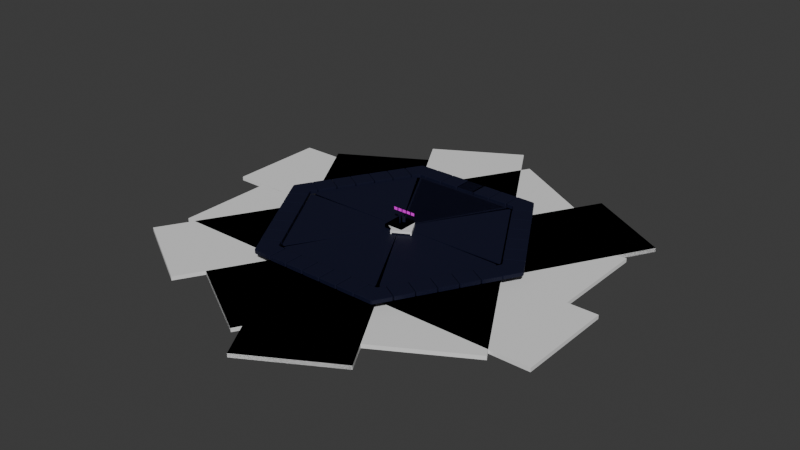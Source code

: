 # Source: tiles.blend  (saved by Blender 5.1.30; exported with 4.5.12 LTS)
import bpy
from mathutils import Matrix  # noqa: F401  (used for matrix-valued properties, if any)

bpy.ops.wm.read_factory_settings(use_empty=True)
scene = bpy.context.scene
scene.name = 'Scene'

# ---- collections
col_master_tiles = bpy.data.collections.new('master tiles'); scene.collection.children.link(col_master_tiles)
col_slice = bpy.data.collections.new('slice'); col_master_tiles.children.link(col_slice)
col_square = bpy.data.collections.new('square'); col_master_tiles.children.link(col_square)
col_special_square = bpy.data.collections.new('special square'); col_master_tiles.children.link(col_special_square)
col_corner = bpy.data.collections.new('corner'); col_master_tiles.children.link(col_corner)
col_corner_parts = bpy.data.collections.new('corner parts'); col_master_tiles.children.link(col_corner_parts)
col_master_tiles_5 = bpy.data.collections.new('master tiles 5'); col_master_tiles.children.link(col_master_tiles_5)
col_slice_001 = bpy.data.collections.new('slice.001'); col_master_tiles_5.children.link(col_slice_001)
col_hexagon = bpy.data.collections.new('hexagon'); scene.collection.children.link(col_hexagon)
col_inner_hexagon = bpy.data.collections.new('inner hexagon'); scene.collection.children.link(col_inner_hexagon)
col_flags = bpy.data.collections.new('flags'); scene.collection.children.link(col_flags)
col_flag = bpy.data.collections.new('flag'); col_flags.children.link(col_flag)
col_materials = bpy.data.collections.new('materials'); col_flags.children.link(col_materials)

# ---- images (referenced by path relative to the original .blend; pixels are not part of the script)
import os
ASSET_DIR = os.environ.get("B2B_ASSET_DIR", "")  # directory of the original .blend (textures are referenced by path, not embedded)
HERE = os.path.dirname(os.path.abspath(__file__))  # packed textures are extracted next to this script under _unpacked/

def load_image(name, relpath, width, height, colorspace="sRGB"):
    """Load a texture the original file referenced (path relative to the .blend, or extracted next to this script)."""
    p = next((c for c in (os.path.join(HERE, relpath), os.path.join(ASSET_DIR, relpath)) if relpath and os.path.exists(c)), "")
    if p:
        img = bpy.data.images.load(p, check_existing=True)
        img.name = name
    else:  # same state as the original file: an image datablock whose file is absent (Cycles renders it pink)
        img = bpy.data.images.new(name, width, height)
        img.source = "FILE"
        img.filepath = "//" + (relpath or name)
    img.colorspace_settings.name = colorspace
    return img
img_us_512_png = load_image('us-512.png', 'us-512.png', 1024, 1024, 'sRGB')
img_ru_512_png = load_image('ru-512.png', 'ru-512.png', 1024, 1024, 'sRGB')
img_py_512_png = load_image('py-512.png', 'py-512.png', 1024, 1024, 'sRGB')
img_by_512_png = load_image('by-512.png', 'by-512.png', 1024, 1024, 'sRGB')
img_ve_512_png = load_image('ve-512.png', 've-512.png', 1024, 1024, 'sRGB')

# ---- materials (node trees are filled in below, after node groups)
mat_material_002 = bpy.data.materials.new('Material.002')
mat_material_003 = bpy.data.materials.new('Material.003')
mat_flag_united_states = bpy.data.materials.new('Flag United States')
mat_flag_russia = bpy.data.materials.new('Flag Russia')
mat_flag_paraguay = bpy.data.materials.new('Flag Paraguay')
mat_flag_belarus = bpy.data.materials.new('Flag Belarus')
mat_flag_venezuela = bpy.data.materials.new('Flag Venezuela')

# ---- material node trees
mat_material_002.use_nodes = True; mat_material_002.node_tree.nodes.clear()
_N = mat_material_002.node_tree.nodes; _L = mat_material_002.node_tree.links
n0 = _N.new('ShaderNodeBsdfPrincipled'); n0.name = 'Principled BSDF'; n0.location = (256, 203)
n0.inputs[0].default_value = (0.00525, 0.00646, 0.02436, 1.0)
n0.inputs[2].default_value = 0.5897
n0.inputs[13].default_value = 0.2596
n1 = _N.new('ShaderNodeOutputMaterial'); n1.name = 'Material Output'; n1.location = (598, 256)
n2 = _N.new('ShaderNodeValToRGB'); n2.name = 'Color Ramp'; n2.location = (-78, 2)
while len(n2.color_ramp.elements) > 1: n2.color_ramp.elements.remove(n2.color_ramp.elements[-1])
n2.color_ramp.elements[0].position = 0.0; n2.color_ramp.elements[0].color = (0.02315, 0.02416, 0.02732, 1.0)
_e = n2.color_ramp.elements.new(0.5909); _e.color = (0.002875, 0.002944, 0.00315, 1.0)
n3 = _N.new('ShaderNodeTexNoise'); n3.name = 'Noise Texture'; n3.location = (-402, 103)
n3.width = 145
n3.inputs[2].default_value = 57.1
n3.inputs[3].default_value = 14.6
n3.inputs[4].default_value = 0.644
_L.new(n0.outputs[0], n1.inputs[0])
_L.new(n3.outputs[0], n2.inputs[0])
n1.is_active_output = True
mat_material_003.use_nodes = True; mat_material_003.node_tree.nodes.clear()
_N = mat_material_003.node_tree.nodes; _L = mat_material_003.node_tree.links
n0 = _N.new('ShaderNodeBsdfPrincipled'); n0.name = 'Principled BSDF'; n0.location = (256, 203)
n0.inputs[0].default_value = (0.00525, 0.00646, 0.02436, 1.0)
n0.inputs[2].default_value = 0.5897
n0.inputs[13].default_value = 0.2596
n1 = _N.new('ShaderNodeOutputMaterial'); n1.name = 'Material Output'; n1.location = (598, 256)
n2 = _N.new('ShaderNodeValToRGB'); n2.name = 'Color Ramp'; n2.location = (-78, 2)
while len(n2.color_ramp.elements) > 1: n2.color_ramp.elements.remove(n2.color_ramp.elements[-1])
n2.color_ramp.elements[0].position = 0.0; n2.color_ramp.elements[0].color = (0.02315, 0.02416, 0.02732, 1.0)
_e = n2.color_ramp.elements.new(0.5909); _e.color = (0.002875, 0.002944, 0.00315, 1.0)
n3 = _N.new('ShaderNodeTexNoise'); n3.name = 'Noise Texture'; n3.location = (-402, 103)
n3.width = 145
n3.inputs[2].default_value = 57.1
n3.inputs[3].default_value = 14.6
n3.inputs[4].default_value = 0.644
_L.new(n0.outputs[0], n1.inputs[0])
_L.new(n3.outputs[0], n2.inputs[0])
n1.is_active_output = True
mat_flag_united_states.use_nodes = True; mat_flag_united_states.node_tree.nodes.clear()
_N = mat_flag_united_states.node_tree.nodes; _L = mat_flag_united_states.node_tree.links
n0 = _N.new('ShaderNodeBsdfPrincipled'); n0.name = 'Principled BSDF'; n0.location = (256, 203)
n0.inputs[2].default_value = 1.0
n0.inputs[13].default_value = 0.2596
n1 = _N.new('ShaderNodeOutputMaterial'); n1.name = 'Material Output'; n1.location = (598, 256)
n2 = _N.new('ShaderNodeTexImage'); n2.name = 'Image Texture'; n2.location = (-107, 179)
n2.image = img_us_512_png
_L.new(n0.outputs[0], n1.inputs[0])
_L.new(n2.outputs[0], n0.inputs[0])
n1.is_active_output = True
mat_flag_russia.use_nodes = True; mat_flag_russia.node_tree.nodes.clear()
_N = mat_flag_russia.node_tree.nodes; _L = mat_flag_russia.node_tree.links
n0 = _N.new('ShaderNodeBsdfPrincipled'); n0.name = 'Principled BSDF'; n0.location = (256, 203)
n0.inputs[2].default_value = 1.0
n0.inputs[13].default_value = 0.2596
n1 = _N.new('ShaderNodeOutputMaterial'); n1.name = 'Material Output'; n1.location = (598, 256)
n2 = _N.new('ShaderNodeTexImage'); n2.name = 'Image Texture'; n2.location = (-107, 179)
n2.image = img_ru_512_png
_L.new(n0.outputs[0], n1.inputs[0])
_L.new(n2.outputs[0], n0.inputs[0])
n1.is_active_output = True
mat_flag_paraguay.use_nodes = True; mat_flag_paraguay.node_tree.nodes.clear()
_N = mat_flag_paraguay.node_tree.nodes; _L = mat_flag_paraguay.node_tree.links
n0 = _N.new('ShaderNodeBsdfPrincipled'); n0.name = 'Principled BSDF'; n0.location = (256, 203)
n0.inputs[2].default_value = 1.0
n0.inputs[13].default_value = 0.2596
n1 = _N.new('ShaderNodeOutputMaterial'); n1.name = 'Material Output'; n1.location = (598, 256)
n2 = _N.new('ShaderNodeTexImage'); n2.name = 'Image Texture'; n2.location = (-107, 179)
n2.image = img_py_512_png
_L.new(n0.outputs[0], n1.inputs[0])
_L.new(n2.outputs[0], n0.inputs[0])
n1.is_active_output = True
mat_flag_belarus.use_nodes = True; mat_flag_belarus.node_tree.nodes.clear()
_N = mat_flag_belarus.node_tree.nodes; _L = mat_flag_belarus.node_tree.links
n0 = _N.new('ShaderNodeBsdfPrincipled'); n0.name = 'Principled BSDF'; n0.location = (256, 203)
n0.inputs[2].default_value = 1.0
n0.inputs[13].default_value = 0.2596
n1 = _N.new('ShaderNodeOutputMaterial'); n1.name = 'Material Output'; n1.location = (598, 256)
n2 = _N.new('ShaderNodeTexImage'); n2.name = 'Image Texture'; n2.location = (-107, 179)
n2.image = img_by_512_png
_L.new(n0.outputs[0], n1.inputs[0])
_L.new(n2.outputs[0], n0.inputs[0])
n1.is_active_output = True
mat_flag_venezuela.use_nodes = True; mat_flag_venezuela.node_tree.nodes.clear()
_N = mat_flag_venezuela.node_tree.nodes; _L = mat_flag_venezuela.node_tree.links
n0 = _N.new('ShaderNodeBsdfPrincipled'); n0.name = 'Principled BSDF'; n0.location = (256, 203)
n0.inputs[2].default_value = 1.0
n0.inputs[13].default_value = 0.2596
n1 = _N.new('ShaderNodeOutputMaterial'); n1.name = 'Material Output'; n1.location = (598, 256)
n2 = _N.new('ShaderNodeTexImage'); n2.name = 'Image Texture'; n2.location = (-107, 179)
n2.image = img_ve_512_png
_L.new(n0.outputs[0], n1.inputs[0])
_L.new(n2.outputs[0], n0.inputs[0])
n1.is_active_output = True

# ---- world
world_world = bpy.data.worlds.new('World'); scene.world = world_world
world_world.use_nodes = True; world_world.node_tree.nodes.clear()
_N = world_world.node_tree.nodes; _L = world_world.node_tree.links
n0 = _N.new('ShaderNodeOutputWorld'); n0.name = 'World Output'; n0.location = (200, 100)
n1 = _N.new('ShaderNodeBackground'); n1.name = 'Background'; n1.location = (-200, 100)
n1.inputs[0].default_value = (0.05088, 0.05088, 0.05088, 1.0)
_L.new(n1.outputs[0], n0.inputs[0])
n0.is_active_output = True
world_world.color = (0.05088, 0.05088, 0.05088)
world_world.sun_shadow_jitter_overblur = 0.0

# ---- meshes
me_cube_034 = bpy.data.meshes.new('Cube.034')
me_cube_034.from_pydata([(-0.9917, 0.9953, 1.0), (-0.9917, 0.9953, -1.0), (0.9984, 0.9953, 1.0), (0.9984, 0.9953, -1.0), (0.003379, 0.0002626, -1.0), (0.003379, 0.0002626, 1.0)], [], [(3, 1, 0, 2), (1, 3, 4), (0, 5, 2), (0, 1, 4, 5), (3, 2, 5, 4)])
_uv = me_cube_034.uv_layers.new(name='UVMap')
_uv.uv.foreach_set('vector', [0.375, 0.4998, 0.375, 0.251, 0.625, 0.251, 0.625, 0.4998, 0.126, 0.5, 0.3748, 0.5, 0.2504, 0.6244, 0.874, 0.5, 0.7496, 0.6244, 0.6252, 0.5, 0.625, 0.5999, 0.375, 0.5999, 0.375, 0.6289, 0.625, 0.6289, 0.375, 0.167, 0.625, 0.167, 0.625, 0.138, 0.375, 0.138])
me_cube_034.materials.append(mat_material_002)
me_cube_034.update()
me_cube_031 = bpy.data.meshes.new('Cube.031')
me_cube_031.from_pydata([(-1.0, -1.0, -1.0), (-1.0, -1.0, 1.0), (-1.0, 1.0, -1.0), (-1.0, 1.0, 1.0), (1.0, -1.0, -1.0), (1.0, -1.0, 1.0), (1.0, 1.0, -1.0), (1.0, 1.0, 1.0)], [], [(0, 1, 3, 2), (2, 3, 7, 6), (6, 7, 5, 4), (4, 5, 1, 0), (2, 6, 4, 0), (7, 3, 1, 5)])
_uv = me_cube_031.uv_layers.new(name='UVMap')
_uv.uv.foreach_set('vector', [0.375, 0.0, 0.625, 0.0, 0.625, 0.25, 0.375, 0.25, 0.375, 0.25, 0.625, 0.25, 0.625, 0.5, 0.375, 0.5, 0.375, 0.5, 0.625, 0.5, 0.625, 0.75, 0.375, 0.75, 0.375, 0.75, 0.625, 0.75, 0.625, 1.0, 0.375, 1.0, 0.125, 0.5, 0.375, 0.5, 0.375, 0.75, 0.125, 0.75, 0.625, 0.5, 0.875, 0.5, 0.875, 0.75, 0.625, 0.75])
me_cube_031.materials.append(mat_material_002)
me_cube_031.update()
me_cube_001 = bpy.data.meshes.new('Cube.001')
me_cube_001.from_pydata([(-1.0, -1.0, -1.0), (-1.0, -1.0, 1.0), (-1.0, 1.0, -1.0), (-1.0, 1.0, 1.0), (1.0, -1.0, -1.0), (1.0, -1.0, 1.0), (1.0, 1.0, -1.0), (1.0, 1.0, 1.0)], [], [(0, 1, 3, 2), (2, 3, 7, 6), (6, 7, 5, 4), (4, 5, 1, 0), (2, 6, 4, 0), (7, 3, 1, 5)])
_uv = me_cube_001.uv_layers.new(name='UVMap')
_uv.uv.foreach_set('vector', [0.375, 0.0, 0.625, 0.0, 0.625, 0.25, 0.375, 0.25, 0.375, 0.25, 0.625, 0.25, 0.625, 0.5, 0.375, 0.5, 0.375, 0.5, 0.625, 0.5, 0.625, 0.75, 0.375, 0.75, 0.375, 0.75, 0.625, 0.75, 0.625, 1.0, 0.375, 1.0, 0.125, 0.5, 0.375, 0.5, 0.375, 0.75, 0.125, 0.75, 0.625, 0.5, 0.875, 0.5, 0.875, 0.75, 0.625, 0.75])
me_cube_001.materials.append(mat_material_002)
me_cube_001.update()
me_cube_049 = bpy.data.meshes.new('Cube.049')
me_cube_049.from_pydata([(-1.0, -1.0, -1.0), (-1.732, 0.2679, -1.0), (-1.0, -1.0, 1.0), (-1.732, 0.2679, 1.0), (-0.7321, 2.0, -1.0), (-0.7321, 2.0, 1.0), (1.0, -1.0, -1.0), (1.0, -1.0, 1.0), (1.0, 1.0, -1.0), (-1.0, -0.1547, 1.0), (-1.0, -0.1547, -1.0), (1.0, 1.0, 1.0)], [], [(0, 2, 9, 10), (6, 7, 2, 0), (1, 3, 5, 4), (3, 1, 10, 9), (2, 7, 11, 5, 3, 9), (11, 7, 6, 8), (5, 11, 8, 4), (0, 10, 1, 4, 8, 6)])
_uv = me_cube_049.uv_layers.new(name='UVMap')
_uv.uv.foreach_set('vector', [0.375, 0.0, 0.625, 0.0, 0.625, 0.1057, 0.375, 0.1057, 0.375, 0.75, 0.625, 0.75, 0.625, 1.0, 0.375, 1.0, 0.375, 0.0, 0.625, 0.0, 0.625, 0.25, 0.375, 0.25, 0.625, 1.0, 0.375, 1.0, 0.375, 0.8943, 0.625, 0.8943, 0.625, 1.0, 0.625, 0.75, 0.625, 0.5, 0.625, 0.25, 0.625, 0.0, 0.625, 0.8943, 0.625, 0.5, 0.625, 0.75, 0.375, 0.75, 0.0, 0.0, 0.625, 0.25, 0.625, 0.5, 0.0, 0.0, 0.375, 0.25, 0.375, 1.0, 0.375, 0.8943, 0.375, 0.0, 0.375, 0.25, 0.0, 0.0, 0.375, 0.75])
me_cube_049.materials.append(mat_material_002)
me_cube_049.update()
me_cube_046 = bpy.data.meshes.new('Cube.046')
me_cube_046.from_pydata([(-1.0, -1.0, -1.0), (-1.0, -1.0, 1.0), (-1.0, 1.0, -1.0), (-1.0, 1.0, 1.0), (1.0, -1.0, -1.0), (1.0, -1.0, 1.0), (1.0, 1.0, -1.0), (1.0, 1.0, 1.0)], [], [(0, 1, 3, 2), (2, 3, 7, 6), (6, 7, 5, 4), (4, 5, 1, 0), (2, 6, 4, 0), (7, 3, 1, 5)])
_uv = me_cube_046.uv_layers.new(name='UVMap')
_uv.uv.foreach_set('vector', [0.375, 0.0, 0.625, 0.0, 0.625, 0.25, 0.375, 0.25, 0.375, 0.25, 0.625, 0.25, 0.625, 0.5, 0.375, 0.5, 0.375, 0.5, 0.625, 0.5, 0.625, 0.75, 0.375, 0.75, 0.375, 0.75, 0.625, 0.75, 0.625, 1.0, 0.375, 1.0, 0.125, 0.5, 0.375, 0.5, 0.375, 0.75, 0.125, 0.75, 0.625, 0.5, 0.875, 0.5, 0.875, 0.75, 0.625, 0.75])
me_cube_046.update()
me_cube_048 = bpy.data.meshes.new('Cube.048')
me_cube_048.from_pydata([(-1.0, -1.0, -1.0), (-1.0, -1.0, 1.0), (-1.0, 1.0, -1.0), (-1.0, 1.0, 1.0), (1.0, -1.0, -1.0), (1.0, -1.0, 1.0), (1.0, 1.0, -1.0), (1.0, 1.0, 1.0)], [], [(0, 1, 3, 2), (2, 3, 7, 6), (6, 7, 5, 4), (4, 5, 1, 0), (2, 6, 4, 0), (7, 3, 1, 5)])
_uv = me_cube_048.uv_layers.new(name='UVMap')
_uv.uv.foreach_set('vector', [0.375, 0.0, 0.625, 0.0, 0.625, 0.25, 0.375, 0.25, 0.375, 0.25, 0.625, 0.25, 0.625, 0.5, 0.375, 0.5, 0.375, 0.5, 0.625, 0.5, 0.625, 0.75, 0.375, 0.75, 0.375, 0.75, 0.625, 0.75, 0.625, 1.0, 0.375, 1.0, 0.125, 0.5, 0.375, 0.5, 0.375, 0.75, 0.125, 0.75, 0.625, 0.5, 0.875, 0.5, 0.875, 0.75, 0.625, 0.75])
me_cube_048.update()
me_cube = bpy.data.meshes.new('Cube')
me_cube.from_pydata([(-1.0, -1.0, -1.0), (-1.0, -1.0, 1.0), (-1.0, 1.0, -1.0), (-1.0, 1.0, 1.0), (1.0, -1.0, -1.0), (1.0, -1.0, 1.0), (1.0, 1.0, -1.0), (1.0, 1.0, 1.0)], [], [(0, 1, 3, 2), (2, 3, 7, 6), (6, 7, 5, 4), (4, 5, 1, 0), (2, 6, 4, 0), (7, 3, 1, 5)])
_uv = me_cube.uv_layers.new(name='UVMap')
_uv.uv.foreach_set('vector', [0.375, 0.0, 0.625, 0.0, 0.625, 0.25, 0.375, 0.25, 0.375, 0.25, 0.625, 0.25, 0.625, 0.5, 0.375, 0.5, 0.375, 0.5, 0.625, 0.5, 0.625, 0.75, 0.375, 0.75, 0.375, 0.75, 0.625, 0.75, 0.625, 1.0, 0.375, 1.0, 0.125, 0.5, 0.375, 0.5, 0.375, 0.75, 0.125, 0.75, 0.625, 0.5, 0.875, 0.5, 0.875, 0.75, 0.625, 0.75])
me_cube.update()
me_cube_002 = bpy.data.meshes.new('Cube.002')
me_cube_002.from_pydata([(-1.0, -1.0, -1.0), (-1.0, -1.0, 1.0), (-1.0, 1.0, -1.0), (-1.0, 1.0, 1.0), (1.0, -1.0, -1.0), (1.0, -1.0, 1.0), (1.0, 1.0, -1.0), (1.0, 1.0, 1.0)], [], [(0, 1, 3, 2), (2, 3, 7, 6), (6, 7, 5, 4), (4, 5, 1, 0), (2, 6, 4, 0), (7, 3, 1, 5)])
_uv = me_cube_002.uv_layers.new(name='UVMap')
_uv.uv.foreach_set('vector', [0.375, 0.0, 0.625, 0.0, 0.625, 0.25, 0.375, 0.25, 0.375, 0.25, 0.625, 0.25, 0.625, 0.5, 0.375, 0.5, 0.375, 0.5, 0.625, 0.5, 0.625, 0.75, 0.375, 0.75, 0.375, 0.75, 0.625, 0.75, 0.625, 1.0, 0.375, 1.0, 0.125, 0.5, 0.375, 0.5, 0.375, 0.75, 0.125, 0.75, 0.625, 0.5, 0.875, 0.5, 0.875, 0.75, 0.625, 0.75])
me_cube_002.update()
me_cube_003 = bpy.data.meshes.new('Cube.003')
me_cube_003.from_pydata([(-1.0, -1.0, -1.0), (-1.0, -1.0, 1.0), (-1.0, 1.0, -1.0), (-1.0, 1.0, 1.0), (1.0, -1.0, -1.0), (1.0, -1.0, 1.0), (1.0, 1.0, -1.0), (1.0, 1.0, 1.0)], [], [(0, 1, 3, 2), (2, 3, 7, 6), (6, 7, 5, 4), (4, 5, 1, 0), (2, 6, 4, 0), (7, 3, 1, 5)])
_uv = me_cube_003.uv_layers.new(name='UVMap')
_uv.uv.foreach_set('vector', [0.375, 0.0, 0.625, 0.0, 0.625, 0.25, 0.375, 0.25, 0.375, 0.25, 0.625, 0.25, 0.625, 0.5, 0.375, 0.5, 0.375, 0.5, 0.625, 0.5, 0.625, 0.75, 0.375, 0.75, 0.375, 0.75, 0.625, 0.75, 0.625, 1.0, 0.375, 1.0, 0.125, 0.5, 0.375, 0.5, 0.375, 0.75, 0.125, 0.75, 0.625, 0.5, 0.875, 0.5, 0.875, 0.75, 0.625, 0.75])
me_cube_003.update()
me_cube_010 = bpy.data.meshes.new('Cube.010')
me_cube_010.from_pydata([(-0.9227, -2.0, -7.67), (-0.9227, -2.0, -5.67), (-0.9227, -5.96e-07, -7.67), (-0.9227, -5.96e-07, -5.67), (1.077, -2.0, -7.67), (1.077, -2.0, -5.67), (1.077, -5.96e-07, -7.67), (1.077, -5.96e-07, -5.67)], [], [(0, 1, 3, 2), (2, 3, 7, 6), (6, 7, 5, 4), (4, 5, 1, 0), (2, 6, 4, 0), (7, 3, 1, 5)])
_uv = me_cube_010.uv_layers.new(name='UVMap')
_uv.uv.foreach_set('vector', [0.375, 0.0, 0.625, 0.0, 0.625, 0.25, 0.375, 0.25, 0.375, 0.25, 0.625, 0.25, 0.625, 0.5, 0.375, 0.5, 0.375, 0.5, 0.625, 0.5, 0.625, 0.75, 0.375, 0.75, 0.375, 0.75, 0.625, 0.75, 0.625, 1.0, 0.375, 1.0, 0.125, 0.5, 0.375, 0.5, 0.375, 0.75, 0.125, 0.75, 0.625, 0.5, 0.875, 0.5, 0.875, 0.75, 0.625, 0.75])
me_cube_010.update()
me_cube_011 = bpy.data.meshes.new('Cube.011')
me_cube_011.from_pydata([(-0.9227, -2.0, -7.67), (-0.9227, -2.0, -5.67), (-0.9227, -5.96e-07, -7.67), (-0.9227, -5.96e-07, -5.67), (1.077, -2.0, -7.67), (1.077, -2.0, -5.67), (1.077, -5.96e-07, -7.67), (1.077, -5.96e-07, -5.67)], [], [(0, 1, 3, 2), (2, 3, 7, 6), (6, 7, 5, 4), (4, 5, 1, 0), (2, 6, 4, 0), (7, 3, 1, 5)])
_uv = me_cube_011.uv_layers.new(name='UVMap')
_uv.uv.foreach_set('vector', [0.375, 0.0, 0.625, 0.0, 0.625, 0.25, 0.375, 0.25, 0.375, 0.25, 0.625, 0.25, 0.625, 0.5, 0.375, 0.5, 0.375, 0.5, 0.625, 0.5, 0.625, 0.75, 0.375, 0.75, 0.375, 0.75, 0.625, 0.75, 0.625, 1.0, 0.375, 1.0, 0.125, 0.5, 0.375, 0.5, 0.375, 0.75, 0.125, 0.75, 0.625, 0.5, 0.875, 0.5, 0.875, 0.75, 0.625, 0.75])
me_cube_011.update()
me_cube_012 = bpy.data.meshes.new('Cube.012')
me_cube_012.from_pydata([(-0.9227, -2.0, -7.67), (-0.9227, -2.0, -5.67), (-0.9227, -8.345e-07, -7.67), (-0.9227, -8.345e-07, -5.67), (1.077, -2.0, -7.67), (1.077, -2.0, -5.67), (1.077, -8.345e-07, -7.67), (1.077, -8.345e-07, -5.67)], [], [(0, 1, 3, 2), (2, 3, 7, 6), (6, 7, 5, 4), (4, 5, 1, 0), (2, 6, 4, 0), (7, 3, 1, 5)])
_uv = me_cube_012.uv_layers.new(name='UVMap')
_uv.uv.foreach_set('vector', [0.375, 0.0, 0.625, 0.0, 0.625, 0.25, 0.375, 0.25, 0.375, 0.25, 0.625, 0.25, 0.625, 0.5, 0.375, 0.5, 0.375, 0.5, 0.625, 0.5, 0.625, 0.75, 0.375, 0.75, 0.375, 0.75, 0.625, 0.75, 0.625, 1.0, 0.375, 1.0, 0.125, 0.5, 0.375, 0.5, 0.375, 0.75, 0.125, 0.75, 0.625, 0.5, 0.875, 0.5, 0.875, 0.75, 0.625, 0.75])
me_cube_012.update()
me_cube_013 = bpy.data.meshes.new('Cube.013')
me_cube_013.from_pydata([(-0.9227, -2.0, -7.67), (-0.9227, -2.0, -5.67), (-0.9227, -1.073e-06, -7.67), (-0.9227, -1.073e-06, -5.67), (1.077, -2.0, -7.67), (1.077, -2.0, -5.67), (1.077, -1.073e-06, -7.67), (1.077, -1.073e-06, -5.67)], [], [(0, 1, 3, 2), (2, 3, 7, 6), (6, 7, 5, 4), (4, 5, 1, 0), (2, 6, 4, 0), (7, 3, 1, 5)])
_uv = me_cube_013.uv_layers.new(name='UVMap')
_uv.uv.foreach_set('vector', [0.375, 0.0, 0.625, 0.0, 0.625, 0.25, 0.375, 0.25, 0.375, 0.25, 0.625, 0.25, 0.625, 0.5, 0.375, 0.5, 0.375, 0.5, 0.625, 0.5, 0.625, 0.75, 0.375, 0.75, 0.375, 0.75, 0.625, 0.75, 0.625, 1.0, 0.375, 1.0, 0.125, 0.5, 0.375, 0.5, 0.375, 0.75, 0.125, 0.75, 0.625, 0.5, 0.875, 0.5, 0.875, 0.75, 0.625, 0.75])
me_cube_013.update()
me_cube_009 = bpy.data.meshes.new('Cube.009')
me_cube_009.from_pydata([(-0.9226, -2.0, -7.67), (-0.9226, -2.0, -5.67), (-0.9226, -4.768e-07, -7.67), (-0.9226, -4.768e-07, -5.67), (1.077, -2.0, -7.67), (1.077, -2.0, -5.67), (1.077, -4.768e-07, -7.67), (1.077, -4.768e-07, -5.67)], [], [(0, 1, 3, 2), (2, 3, 7, 6), (6, 7, 5, 4), (4, 5, 1, 0), (2, 6, 4, 0), (7, 3, 1, 5)])
_uv = me_cube_009.uv_layers.new(name='UVMap')
_uv.uv.foreach_set('vector', [0.375, 0.0, 0.625, 0.0, 0.625, 0.25, 0.375, 0.25, 0.375, 0.25, 0.625, 0.25, 0.625, 0.5, 0.375, 0.5, 0.375, 0.5, 0.625, 0.5, 0.625, 0.75, 0.375, 0.75, 0.375, 0.75, 0.625, 0.75, 0.625, 1.0, 0.375, 1.0, 0.125, 0.5, 0.375, 0.5, 0.375, 0.75, 0.125, 0.75, 0.625, 0.5, 0.875, 0.5, 0.875, 0.75, 0.625, 0.75])
me_cube_009.update()
me_cube_014 = bpy.data.meshes.new('Cube.014')
me_cube_014.from_pydata([(-0.9227, -2.0, -7.67), (-0.9227, -2.0, -5.67), (-0.9227, -1.073e-06, -7.67), (-0.9227, -1.073e-06, -5.67), (1.077, -2.0, -7.67), (1.077, -2.0, -5.67), (1.077, -1.073e-06, -7.67), (1.077, -1.073e-06, -5.67)], [], [(0, 1, 3, 2), (2, 3, 7, 6), (6, 7, 5, 4), (4, 5, 1, 0), (2, 6, 4, 0), (7, 3, 1, 5)])
_uv = me_cube_014.uv_layers.new(name='UVMap')
_uv.uv.foreach_set('vector', [0.375, 0.0, 0.625, 0.0, 0.625, 0.25, 0.375, 0.25, 0.375, 0.25, 0.625, 0.25, 0.625, 0.5, 0.375, 0.5, 0.375, 0.5, 0.625, 0.5, 0.625, 0.75, 0.375, 0.75, 0.375, 0.75, 0.625, 0.75, 0.625, 1.0, 0.375, 1.0, 0.125, 0.5, 0.375, 0.5, 0.375, 0.75, 0.125, 0.75, 0.625, 0.5, 0.875, 0.5, 0.875, 0.75, 0.625, 0.75])
me_cube_014.update()
me_cube_020 = bpy.data.meshes.new('Cube.020')
me_cube_020.from_pydata([(-0.9226, -2.0, -7.67), (-0.9226, -2.0, -5.67), (-0.9226, -4.768e-07, -7.67), (-0.9226, -4.768e-07, -5.67), (1.077, -2.0, -7.67), (1.077, -2.0, -5.67), (1.077, -4.768e-07, -7.67), (1.077, -4.768e-07, -5.67)], [], [(0, 1, 3, 2), (2, 3, 7, 6), (6, 7, 5, 4), (4, 5, 1, 0), (2, 6, 4, 0), (7, 3, 1, 5)])
_uv = me_cube_020.uv_layers.new(name='UVMap')
_uv.uv.foreach_set('vector', [0.375, 0.0, 0.625, 0.0, 0.625, 0.25, 0.375, 0.25, 0.375, 0.25, 0.625, 0.25, 0.625, 0.5, 0.375, 0.5, 0.375, 0.5, 0.625, 0.5, 0.625, 0.75, 0.375, 0.75, 0.375, 0.75, 0.625, 0.75, 0.625, 1.0, 0.375, 1.0, 0.125, 0.5, 0.375, 0.5, 0.375, 0.75, 0.125, 0.75, 0.625, 0.5, 0.875, 0.5, 0.875, 0.75, 0.625, 0.75])
me_cube_020.update()
me_cube_018 = bpy.data.meshes.new('Cube.018')
me_cube_018.from_pydata([(-0.9227, -2.0, -7.67), (-0.9227, -2.0, -5.67), (-0.9227, -5.96e-07, -7.67), (-0.9227, -5.96e-07, -5.67), (1.077, -2.0, -7.67), (1.077, -2.0, -5.67), (1.077, -5.96e-07, -7.67), (1.077, -5.96e-07, -5.67)], [], [(0, 1, 3, 2), (2, 3, 7, 6), (6, 7, 5, 4), (4, 5, 1, 0), (2, 6, 4, 0), (7, 3, 1, 5)])
_uv = me_cube_018.uv_layers.new(name='UVMap')
_uv.uv.foreach_set('vector', [0.375, 0.0, 0.625, 0.0, 0.625, 0.25, 0.375, 0.25, 0.375, 0.25, 0.625, 0.25, 0.625, 0.5, 0.375, 0.5, 0.375, 0.5, 0.625, 0.5, 0.625, 0.75, 0.375, 0.75, 0.375, 0.75, 0.625, 0.75, 0.625, 1.0, 0.375, 1.0, 0.125, 0.5, 0.375, 0.5, 0.375, 0.75, 0.125, 0.75, 0.625, 0.5, 0.875, 0.5, 0.875, 0.75, 0.625, 0.75])
me_cube_018.update()
me_cube_019 = bpy.data.meshes.new('Cube.019')
me_cube_019.from_pydata([(-0.9227, -2.0, -7.67), (-0.9227, -2.0, -5.67), (-0.9227, -5.96e-07, -7.67), (-0.9227, -5.96e-07, -5.67), (1.077, -2.0, -7.67), (1.077, -2.0, -5.67), (1.077, -5.96e-07, -7.67), (1.077, -5.96e-07, -5.67)], [], [(0, 1, 3, 2), (2, 3, 7, 6), (6, 7, 5, 4), (4, 5, 1, 0), (2, 6, 4, 0), (7, 3, 1, 5)])
_uv = me_cube_019.uv_layers.new(name='UVMap')
_uv.uv.foreach_set('vector', [0.375, 0.0, 0.625, 0.0, 0.625, 0.25, 0.375, 0.25, 0.375, 0.25, 0.625, 0.25, 0.625, 0.5, 0.375, 0.5, 0.375, 0.5, 0.625, 0.5, 0.625, 0.75, 0.375, 0.75, 0.375, 0.75, 0.625, 0.75, 0.625, 1.0, 0.375, 1.0, 0.125, 0.5, 0.375, 0.5, 0.375, 0.75, 0.125, 0.75, 0.625, 0.5, 0.875, 0.5, 0.875, 0.75, 0.625, 0.75])
me_cube_019.update()
me_cylinder_003 = bpy.data.meshes.new('Cylinder.003')
me_cylinder_003.from_pydata([(0.0, 0.04, -0.005), (0.0, 0.04, 0.005), (0.01236, 0.03804, -0.005), (0.01236, 0.03804, 0.005), (0.02351, 0.03236, -0.005), (0.02351, 0.03236, 0.005), (0.03236, 0.02351, -0.005), (0.03236, 0.02351, 0.005), (0.03804, 0.01236, -0.005), (0.03804, 0.01236, 0.005), (0.04, 0.0, -0.005), (0.04, 0.0, 0.005), (0.03804, -0.01236, -0.005), (0.03804, -0.01236, 0.005), (0.03236, -0.02351, -0.005), (0.03236, -0.02351, 0.005), (0.02351, -0.03236, -0.005), (0.02351, -0.03236, 0.005), (0.01236, -0.03804, -0.005), (0.01236, -0.03804, 0.005), (0.0, -0.04, -0.005), (0.0, -0.04, 0.005), (-0.01236, -0.03804, -0.005), (-0.01236, -0.03804, 0.005), (-0.02351, -0.03236, -0.005), (-0.02351, -0.03236, 0.005), (-0.03236, -0.02351, -0.005), (-0.03236, -0.02351, 0.005), (-0.03804, -0.01236, -0.005), (-0.03804, -0.01236, 0.005), (-0.04, 0.0, -0.005), (-0.04, 0.0, 0.005), (-0.03804, 0.01236, -0.005), (-0.03804, 0.01236, 0.005), (-0.03236, 0.02351, -0.005), (-0.03236, 0.02351, 0.005), (-0.02351, 0.03236, -0.005), (-0.02351, 0.03236, 0.005), (-0.01236, 0.03804, -0.005), (-0.01236, 0.03804, 0.005)], [], [(0, 1, 3, 2), (2, 3, 5, 4), (4, 5, 7, 6), (6, 7, 9, 8), (8, 9, 11, 10), (10, 11, 13, 12), (12, 13, 15, 14), (14, 15, 17, 16), (16, 17, 19, 18), (18, 19, 21, 20), (20, 21, 23, 22), (22, 23, 25, 24), (24, 25, 27, 26), (26, 27, 29, 28), (28, 29, 31, 30), (30, 31, 33, 32), (32, 33, 35, 34), (34, 35, 37, 36), (3, 1, 39, 37, 35, 33, 31, 29, 27, 25, 23, 21, 19, 17, 15, 13, 11, 9, 7, 5), (36, 37, 39, 38), (38, 39, 1, 0), (0, 2, 4, 6, 8, 10, 12, 14, 16, 18, 20, 22, 24, 26, 28, 30, 32, 34, 36, 38)])
_uv = me_cylinder_003.uv_layers.new(name='UVMap')
_uv.uv.foreach_set('vector', [1.0, 0.5, 1.0, 1.0, 0.95, 1.0, 0.95, 0.5, 0.95, 0.5, 0.95, 1.0, 0.9, 1.0, 0.9, 0.5, 0.9, 0.5, 0.9, 1.0, 0.85, 1.0, 0.85, 0.5, 0.85, 0.5, 0.85, 1.0, 0.8, 1.0, 0.8, 0.5, 0.8, 0.5, 0.8, 1.0, 0.75, 1.0, 0.75, 0.5, 0.75, 0.5, 0.75, 1.0, 0.7, 1.0, 0.7, 0.5, 0.7, 0.5, 0.7, 1.0, 0.65, 1.0, 0.65, 0.5, 0.65, 0.5, 0.65, 1.0, 0.6, 1.0, 0.6, 0.5, 0.6, 0.5, 0.6, 1.0, 0.55, 1.0, 0.55, 0.5, 0.55, 0.5, 0.55, 1.0, 0.5, 1.0, 0.5, 0.5, 0.5, 0.5, 0.5, 1.0, 0.45, 1.0, 0.45, 0.5, 0.45, 0.5, 0.45, 1.0, 0.4, 1.0, 0.4, 0.5, 0.4, 0.5, 0.4, 1.0, 0.35, 1.0, 0.35, 0.5, 0.35, 0.5, 0.35, 1.0, 0.3, 1.0, 0.3, 0.5, 0.3, 0.5, 0.3, 1.0, 0.25, 1.0, 0.25, 0.5, 0.25, 0.5, 0.25, 1.0, 0.2, 1.0, 0.2, 0.5, 0.2, 0.5, 0.2, 1.0, 0.15, 1.0, 0.15, 0.5, 0.15, 0.5, 0.15, 1.0, 0.1, 1.0, 0.1, 0.5, 0.3242, 0.4783, 0.25, 0.49, 0.1758, 0.4783, 0.1089, 0.4442, 0.05584, 0.3911, 0.02175, 0.3242, 0.01, 0.25, 0.02175, 0.1758, 0.05584, 0.1089, 0.1089, 0.05584, 0.1758, 0.02175, 0.25, 0.01, 0.3242, 0.02175, 0.3911, 0.05584, 0.4442, 0.1089, 0.4783, 0.1758, 0.49, 0.25, 0.4783, 0.3242, 0.4442, 0.3911, 0.3911, 0.4442, 0.1, 0.5, 0.1, 1.0, 0.05, 1.0, 0.05, 0.5, 0.05, 0.5, 0.05, 1.0, -1.565e-07, 1.0, -1.565e-07, 0.5, 0.75, 0.49, 0.8242, 0.4783, 0.8911, 0.4442, 0.9442, 0.3911, 0.9783, 0.3242, 0.99, 0.25, 0.9783, 0.1758, 0.9442, 0.1089, 0.8911, 0.05584, 0.8242, 0.02175, 0.75, 0.01, 0.6758, 0.02175, 0.6089, 0.05584, 0.5558, 0.1089, 0.5217, 0.1758, 0.51, 0.25, 0.5217, 0.3242, 0.5558, 0.3911, 0.6089, 0.4442, 0.6758, 0.4783])
me_cylinder_003.materials.append(mat_material_002)
me_cylinder_003.update()
me_plane = bpy.data.meshes.new('Plane')
me_plane.from_pydata([(-0.025, -0.025, 0.0), (0.025, -0.025, 0.0), (-0.025, 0.025, 0.0), (0.025, 0.025, 0.0), (-0.025, 0.01944, 0.0), (-0.025, 0.01389, 0.0), (-0.025, 0.008333, 0.0), (-0.025, 0.002778, 0.0), (-0.025, -0.002778, 0.0), (-0.025, -0.008333, 0.0), (-0.025, -0.01389, 0.0), (-0.025, -0.01944, 0.0), (-0.01944, -0.025, 0.0), (-0.01389, -0.025, 0.0), (-0.008333, -0.025, 0.0), (-0.002778, -0.025, 0.0), (0.002778, -0.025, 0.0), (0.008333, -0.025, 0.0), (0.01389, -0.025, 0.0), (0.01944, -0.025, 0.0), (0.025, -0.01944, 0.0), (0.025, -0.01389, 0.0), (0.025, -0.008333, 0.0), (0.025, -0.002778, 0.0), (0.025, 0.002778, 0.0), (0.025, 0.008333, 0.0), (0.025, 0.01389, 0.0), (0.025, 0.01944, 0.0), (0.01944, 0.025, 0.0), (0.01389, 0.025, 0.0), (0.008333, 0.025, 0.0), (0.002778, 0.025, 0.0), (-0.002778, 0.025, 0.0), (-0.008333, 0.025, 0.0), (-0.01389, 0.025, 0.0), (-0.01944, 0.025, 0.0), (-0.01944, -0.01944, 0.0), (-0.01944, -0.01389, 0.0), (-0.01944, -0.008333, 0.0), (-0.01944, -0.002778, 0.0), (-0.01944, 0.002778, 0.0), (-0.01944, 0.008333, 0.0), (-0.01944, 0.01389, 0.0), (-0.01944, 0.01944, 0.0), (-0.01389, -0.01944, 0.0), (-0.01389, -0.01389, 0.0), (-0.01389, -0.008333, 0.0), (-0.01389, -0.002778, 0.0), (-0.01389, 0.002778, 0.0), (-0.01389, 0.008333, 0.0), (-0.01389, 0.01389, 0.0), (-0.01389, 0.01944, 0.0), (-0.008333, -0.01944, 0.0), (-0.008333, -0.01389, 0.0), (-0.008333, -0.008333, 0.0), (-0.008333, -0.002778, 0.0), (-0.008333, 0.002778, 0.0), (-0.008333, 0.008333, 0.0), (-0.008333, 0.01389, 0.0), (-0.008333, 0.01944, 0.0), (-0.002778, -0.01944, 0.0), (-0.002778, -0.01389, 0.0), (-0.002778, -0.008333, 0.0), (-0.002778, -0.002778, 0.0), (-0.002778, 0.002778, 0.0), (-0.002778, 0.008333, 0.0), (-0.002778, 0.01389, 0.0), (-0.002778, 0.01944, 0.0), (0.002778, -0.01944, 0.0), (0.002778, -0.01389, 0.0), (0.002778, -0.008333, 0.0), (0.002778, -0.002778, 0.0), (0.002778, 0.002778, 0.0), (0.002778, 0.008333, 0.0), (0.002778, 0.01389, 0.0), (0.002778, 0.01944, 0.0), (0.008333, -0.01944, 0.0), (0.008333, -0.01389, 0.0), (0.008333, -0.008333, 0.0), (0.008333, -0.002778, 0.0), (0.008333, 0.002778, 0.0), (0.008333, 0.008333, 0.0), (0.008333, 0.01389, 0.0), (0.008333, 0.01944, 0.0), (0.01389, -0.01944, 0.0), (0.01389, -0.01389, 0.0), (0.01389, -0.008333, 0.0), (0.01389, -0.002778, 0.0), (0.01389, 0.002778, 0.0), (0.01389, 0.008333, 0.0), (0.01389, 0.01389, 0.0), (0.01389, 0.01944, 0.0), (0.01944, -0.01944, 0.0), (0.01944, -0.01389, 0.0), (0.01944, -0.008333, 0.0), (0.01944, -0.002778, 0.0), (0.01944, 0.002778, 0.0), (0.01944, 0.008333, 0.0), (0.01944, 0.01389, 0.0), (0.01944, 0.01944, 0.0)], [], [(99, 27, 3, 28), (4, 43, 35, 2), (43, 51, 34, 35), (51, 59, 33, 34), (59, 67, 32, 33), (67, 75, 31, 32), (75, 83, 30, 31), (83, 91, 29, 30), (91, 99, 28, 29), (0, 12, 36, 11), (11, 36, 37, 10), (10, 37, 38, 9), (9, 38, 39, 8), (8, 39, 40, 7), (7, 40, 41, 6), (6, 41, 42, 5), (5, 42, 43, 4), (12, 13, 44, 36), (36, 44, 45, 37), (37, 45, 46, 38), (38, 46, 47, 39), (39, 47, 48, 40), (40, 48, 49, 41), (41, 49, 50, 42), (42, 50, 51, 43), (13, 14, 52, 44), (44, 52, 53, 45), (45, 53, 54, 46), (46, 54, 55, 47), (47, 55, 56, 48), (48, 56, 57, 49), (49, 57, 58, 50), (50, 58, 59, 51), (14, 15, 60, 52), (52, 60, 61, 53), (53, 61, 62, 54), (54, 62, 63, 55), (55, 63, 64, 56), (56, 64, 65, 57), (57, 65, 66, 58), (58, 66, 67, 59), (15, 16, 68, 60), (60, 68, 69, 61), (61, 69, 70, 62), (62, 70, 71, 63), (63, 71, 72, 64), (64, 72, 73, 65), (65, 73, 74, 66), (66, 74, 75, 67), (16, 17, 76, 68), (68, 76, 77, 69), (69, 77, 78, 70), (70, 78, 79, 71), (71, 79, 80, 72), (72, 80, 81, 73), (73, 81, 82, 74), (74, 82, 83, 75), (17, 18, 84, 76), (76, 84, 85, 77), (77, 85, 86, 78), (78, 86, 87, 79), (79, 87, 88, 80), (80, 88, 89, 81), (81, 89, 90, 82), (82, 90, 91, 83), (18, 19, 92, 84), (84, 92, 93, 85), (85, 93, 94, 86), (86, 94, 95, 87), (87, 95, 96, 88), (88, 96, 97, 89), (89, 97, 98, 90), (90, 98, 99, 91), (19, 1, 20, 92), (92, 20, 21, 93), (93, 21, 22, 94), (94, 22, 23, 95), (95, 23, 24, 96), (96, 24, 25, 97), (97, 25, 26, 98), (98, 26, 27, 99)])
_uv = me_plane.uv_layers.new(name='UVMap')
_uv.uv.foreach_set('vector', [0.8889, 0.8889, 1.0, 0.8889, 1.0, 1.0, 0.8889, 1.0, 0.0, 0.8889, 0.1111, 0.8889, 0.1111, 1.0, 0.0, 1.0, 0.1111, 0.8889, 0.2222, 0.8889, 0.2222, 1.0, 0.1111, 1.0, 0.2222, 0.8889, 0.3333, 0.8889, 0.3333, 1.0, 0.2222, 1.0, 0.3333, 0.8889, 0.4444, 0.8889, 0.4444, 1.0, 0.3333, 1.0, 0.4444, 0.8889, 0.5556, 0.8889, 0.5556, 1.0, 0.4444, 1.0, 0.5556, 0.8889, 0.6667, 0.8889, 0.6667, 1.0, 0.5556, 1.0, 0.6667, 0.8889, 0.7778, 0.8889, 0.7778, 1.0, 0.6667, 1.0, 0.7778, 0.8889, 0.8889, 0.8889, 0.8889, 1.0, 0.7778, 1.0, 0.0, 0.0, 0.1111, 0.0, 0.1111, 0.1111, 0.0, 0.1111, 0.0, 0.1111, 0.1111, 0.1111, 0.1111, 0.2222, 0.0, 0.2222, 0.0, 0.2222, 0.1111, 0.2222, 0.1111, 0.3333, 0.0, 0.3333, 0.0, 0.3333, 0.1111, 0.3333, 0.1111, 0.4444, 0.0, 0.4444, 0.0, 0.4444, 0.1111, 0.4444, 0.1111, 0.5556, 0.0, 0.5556, 0.0, 0.5556, 0.1111, 0.5556, 0.1111, 0.6667, 0.0, 0.6667, 0.0, 0.6667, 0.1111, 0.6667, 0.1111, 0.7778, 0.0, 0.7778, 0.0, 0.7778, 0.1111, 0.7778, 0.1111, 0.8889, 0.0, 0.8889, 0.1111, 0.0, 0.2222, 0.0, 0.2222, 0.1111, 0.1111, 0.1111, 0.1111, 0.1111, 0.2222, 0.1111, 0.2222, 0.2222, 0.1111, 0.2222, 0.1111, 0.2222, 0.2222, 0.2222, 0.2222, 0.3333, 0.1111, 0.3333, 0.1111, 0.3333, 0.2222, 0.3333, 0.2222, 0.4444, 0.1111, 0.4444, 0.1111, 0.4444, 0.2222, 0.4444, 0.2222, 0.5556, 0.1111, 0.5556, 0.1111, 0.5556, 0.2222, 0.5556, 0.2222, 0.6667, 0.1111, 0.6667, 0.1111, 0.6667, 0.2222, 0.6667, 0.2222, 0.7778, 0.1111, 0.7778, 0.1111, 0.7778, 0.2222, 0.7778, 0.2222, 0.8889, 0.1111, 0.8889, 0.2222, 0.0, 0.3333, 0.0, 0.3333, 0.1111, 0.2222, 0.1111, 0.2222, 0.1111, 0.3333, 0.1111, 0.3333, 0.2222, 0.2222, 0.2222, 0.2222, 0.2222, 0.3333, 0.2222, 0.3333, 0.3333, 0.2222, 0.3333, 0.2222, 0.3333, 0.3333, 0.3333, 0.3333, 0.4444, 0.2222, 0.4444, 0.2222, 0.4444, 0.3333, 0.4444, 0.3333, 0.5556, 0.2222, 0.5556, 0.2222, 0.5556, 0.3333, 0.5556, 0.3333, 0.6667, 0.2222, 0.6667, 0.2222, 0.6667, 0.3333, 0.6667, 0.3333, 0.7778, 0.2222, 0.7778, 0.2222, 0.7778, 0.3333, 0.7778, 0.3333, 0.8889, 0.2222, 0.8889, 0.3333, 0.0, 0.4444, 0.0, 0.4444, 0.1111, 0.3333, 0.1111, 0.3333, 0.1111, 0.4444, 0.1111, 0.4444, 0.2222, 0.3333, 0.2222, 0.3333, 0.2222, 0.4444, 0.2222, 0.4444, 0.3333, 0.3333, 0.3333, 0.3333, 0.3333, 0.4444, 0.3333, 0.4444, 0.4444, 0.3333, 0.4444, 0.3333, 0.4444, 0.4444, 0.4444, 0.4444, 0.5556, 0.3333, 0.5556, 0.3333, 0.5556, 0.4444, 0.5556, 0.4444, 0.6667, 0.3333, 0.6667, 0.3333, 0.6667, 0.4444, 0.6667, 0.4444, 0.7778, 0.3333, 0.7778, 0.3333, 0.7778, 0.4444, 0.7778, 0.4444, 0.8889, 0.3333, 0.8889, 0.4444, 0.0, 0.5556, 0.0, 0.5556, 0.1111, 0.4444, 0.1111, 0.4444, 0.1111, 0.5556, 0.1111, 0.5556, 0.2222, 0.4444, 0.2222, 0.4444, 0.2222, 0.5556, 0.2222, 0.5556, 0.3333, 0.4444, 0.3333, 0.4444, 0.3333, 0.5556, 0.3333, 0.5556, 0.4444, 0.4444, 0.4444, 0.4444, 0.4444, 0.5556, 0.4444, 0.5556, 0.5556, 0.4444, 0.5556, 0.4444, 0.5556, 0.5556, 0.5556, 0.5556, 0.6667, 0.4444, 0.6667, 0.4444, 0.6667, 0.5556, 0.6667, 0.5556, 0.7778, 0.4444, 0.7778, 0.4444, 0.7778, 0.5556, 0.7778, 0.5556, 0.8889, 0.4444, 0.8889, 0.5556, 0.0, 0.6667, 0.0, 0.6667, 0.1111, 0.5556, 0.1111, 0.5556, 0.1111, 0.6667, 0.1111, 0.6667, 0.2222, 0.5556, 0.2222, 0.5556, 0.2222, 0.6667, 0.2222, 0.6667, 0.3333, 0.5556, 0.3333, 0.5556, 0.3333, 0.6667, 0.3333, 0.6667, 0.4444, 0.5556, 0.4444, 0.5556, 0.4444, 0.6667, 0.4444, 0.6667, 0.5556, 0.5556, 0.5556, 0.5556, 0.5556, 0.6667, 0.5556, 0.6667, 0.6667, 0.5556, 0.6667, 0.5556, 0.6667, 0.6667, 0.6667, 0.6667, 0.7778, 0.5556, 0.7778, 0.5556, 0.7778, 0.6667, 0.7778, 0.6667, 0.8889, 0.5556, 0.8889, 0.6667, 0.0, 0.7778, 0.0, 0.7778, 0.1111, 0.6667, 0.1111, 0.6667, 0.1111, 0.7778, 0.1111, 0.7778, 0.2222, 0.6667, 0.2222, 0.6667, 0.2222, 0.7778, 0.2222, 0.7778, 0.3333, 0.6667, 0.3333, 0.6667, 0.3333, 0.7778, 0.3333, 0.7778, 0.4444, 0.6667, 0.4444, 0.6667, 0.4444, 0.7778, 0.4444, 0.7778, 0.5556, 0.6667, 0.5556, 0.6667, 0.5556, 0.7778, 0.5556, 0.7778, 0.6667, 0.6667, 0.6667, 0.6667, 0.6667, 0.7778, 0.6667, 0.7778, 0.7778, 0.6667, 0.7778, 0.6667, 0.7778, 0.7778, 0.7778, 0.7778, 0.8889, 0.6667, 0.8889, 0.7778, 0.0, 0.8889, 0.0, 0.8889, 0.1111, 0.7778, 0.1111, 0.7778, 0.1111, 0.8889, 0.1111, 0.8889, 0.2222, 0.7778, 0.2222, 0.7778, 0.2222, 0.8889, 0.2222, 0.8889, 0.3333, 0.7778, 0.3333, 0.7778, 0.3333, 0.8889, 0.3333, 0.8889, 0.4444, 0.7778, 0.4444, 0.7778, 0.4444, 0.8889, 0.4444, 0.8889, 0.5556, 0.7778, 0.5556, 0.7778, 0.5556, 0.8889, 0.5556, 0.8889, 0.6667, 0.7778, 0.6667, 0.7778, 0.6667, 0.8889, 0.6667, 0.8889, 0.7778, 0.7778, 0.7778, 0.7778, 0.7778, 0.8889, 0.7778, 0.8889, 0.8889, 0.7778, 0.8889, 0.8889, 0.0, 1.0, 0.0, 1.0, 0.1111, 0.8889, 0.1111, 0.8889, 0.1111, 1.0, 0.1111, 1.0, 0.2222, 0.8889, 0.2222, 0.8889, 0.2222, 1.0, 0.2222, 1.0, 0.3333, 0.8889, 0.3333, 0.8889, 0.3333, 1.0, 0.3333, 1.0, 0.4444, 0.8889, 0.4444, 0.8889, 0.4444, 1.0, 0.4444, 1.0, 0.5556, 0.8889, 0.5556, 0.8889, 0.5556, 1.0, 0.5556, 1.0, 0.6667, 0.8889, 0.6667, 0.8889, 0.6667, 1.0, 0.6667, 1.0, 0.7778, 0.8889, 0.7778, 0.8889, 0.7778, 1.0, 0.7778, 1.0, 0.8889, 0.8889, 0.8889])
me_plane.materials.append(mat_material_002)
me_plane.update()
me_cylinder_001 = bpy.data.meshes.new('Cylinder.001')
me_cylinder_001.from_pydata([(0.0, 0.01, -0.09), (0.0, 0.01, 0.09), (0.005, 0.00866, -0.09), (0.005, 0.00866, 0.09), (0.00866, 0.005, -0.09), (0.00866, 0.005, 0.09), (0.01, 0.0, -0.09), (0.01, 0.0, 0.09), (0.00866, -0.005, -0.09), (0.00866, -0.005, 0.09), (0.005, -0.00866, -0.09), (0.005, -0.00866, 0.09), (0.0, -0.01, -0.09), (0.0, -0.01, 0.09), (-0.005, -0.00866, -0.09), (-0.005, -0.00866, 0.09), (-0.00866, -0.005, -0.09), (-0.00866, -0.005, 0.09), (-0.01, 0.0, -0.09), (-0.01, 0.0, 0.09), (-0.00866, 0.005, -0.09), (-0.00866, 0.005, 0.09), (-0.005, 0.00866, -0.09), (-0.005, 0.00866, 0.09)], [], [(0, 1, 3, 2), (2, 3, 5, 4), (4, 5, 7, 6), (6, 7, 9, 8), (8, 9, 11, 10), (10, 11, 13, 12), (12, 13, 15, 14), (14, 15, 17, 16), (16, 17, 19, 18), (18, 19, 21, 20), (3, 1, 23, 21, 19, 17, 15, 13, 11, 9, 7, 5), (20, 21, 23, 22), (22, 23, 1, 0), (0, 2, 4, 6, 8, 10, 12, 14, 16, 18, 20, 22)])
_uv = me_cylinder_001.uv_layers.new(name='UVMap')
_uv.uv.foreach_set('vector', [1.0, 0.5, 1.0, 1.0, 0.9167, 1.0, 0.9167, 0.5, 0.9167, 0.5, 0.9167, 1.0, 0.8333, 1.0, 0.8333, 0.5, 0.8333, 0.5, 0.8333, 1.0, 0.75, 1.0, 0.75, 0.5, 0.75, 0.5, 0.75, 1.0, 0.6667, 1.0, 0.6667, 0.5, 0.6667, 0.5, 0.6667, 1.0, 0.5833, 1.0, 0.5833, 0.5, 0.5833, 0.5, 0.5833, 1.0, 0.5, 1.0, 0.5, 0.5, 0.5, 0.5, 0.5, 1.0, 0.4167, 1.0, 0.4167, 0.5, 0.4167, 0.5, 0.4167, 1.0, 0.3333, 1.0, 0.3333, 0.5, 0.3333, 0.5, 0.3333, 1.0, 0.25, 1.0, 0.25, 0.5, 0.25, 0.5, 0.25, 1.0, 0.1667, 1.0, 0.1667, 0.5, 0.37, 0.4578, 0.25, 0.49, 0.13, 0.4578, 0.04215, 0.37, 0.01, 0.25, 0.04215, 0.13, 0.13, 0.04215, 0.25, 0.01, 0.37, 0.04215, 0.4578, 0.13, 0.49, 0.25, 0.4578, 0.37, 0.1667, 0.5, 0.1667, 1.0, 0.08333, 1.0, 0.08333, 0.5, 0.08333, 0.5, 0.08333, 1.0, 7.451e-08, 1.0, 7.451e-08, 0.5, 0.75, 0.49, 0.87, 0.4578, 0.9578, 0.37, 0.99, 0.25, 0.9578, 0.13, 0.87, 0.04215, 0.75, 0.01, 0.63, 0.04215, 0.5422, 0.13, 0.51, 0.25, 0.5422, 0.37, 0.63, 0.4578])
me_cylinder_001.materials.append(mat_material_002)
me_cylinder_001.update()
me_cylinder_002 = bpy.data.meshes.new('Cylinder.002')
me_cylinder_002.from_pydata([(0.0, 0.01, -0.09), (0.0, 0.01, 0.09), (0.005, 0.00866, -0.09), (0.005, 0.00866, 0.09), (0.00866, 0.005, -0.09), (0.00866, 0.005, 0.09), (0.01, 0.0, -0.09), (0.01, 0.0, 0.09), (0.00866, -0.005, -0.09), (0.00866, -0.005, 0.09), (0.005, -0.00866, -0.09), (0.005, -0.00866, 0.09), (0.0, -0.01, -0.09), (0.0, -0.01, 0.09), (-0.005, -0.00866, -0.09), (-0.005, -0.00866, 0.09), (-0.00866, -0.005, -0.09), (-0.00866, -0.005, 0.09), (-0.01, 0.0, -0.09), (-0.01, 0.0, 0.09), (-0.00866, 0.005, -0.09), (-0.00866, 0.005, 0.09), (-0.005, 0.00866, -0.09), (-0.005, 0.00866, 0.09)], [], [(0, 1, 3, 2), (2, 3, 5, 4), (4, 5, 7, 6), (6, 7, 9, 8), (8, 9, 11, 10), (10, 11, 13, 12), (12, 13, 15, 14), (14, 15, 17, 16), (16, 17, 19, 18), (18, 19, 21, 20), (3, 1, 23, 21, 19, 17, 15, 13, 11, 9, 7, 5), (20, 21, 23, 22), (22, 23, 1, 0), (0, 2, 4, 6, 8, 10, 12, 14, 16, 18, 20, 22)])
_uv = me_cylinder_002.uv_layers.new(name='UVMap')
_uv.uv.foreach_set('vector', [1.0, 0.5, 1.0, 1.0, 0.9167, 1.0, 0.9167, 0.5, 0.9167, 0.5, 0.9167, 1.0, 0.8333, 1.0, 0.8333, 0.5, 0.8333, 0.5, 0.8333, 1.0, 0.75, 1.0, 0.75, 0.5, 0.75, 0.5, 0.75, 1.0, 0.6667, 1.0, 0.6667, 0.5, 0.6667, 0.5, 0.6667, 1.0, 0.5833, 1.0, 0.5833, 0.5, 0.5833, 0.5, 0.5833, 1.0, 0.5, 1.0, 0.5, 0.5, 0.5, 0.5, 0.5, 1.0, 0.4167, 1.0, 0.4167, 0.5, 0.4167, 0.5, 0.4167, 1.0, 0.3333, 1.0, 0.3333, 0.5, 0.3333, 0.5, 0.3333, 1.0, 0.25, 1.0, 0.25, 0.5, 0.25, 0.5, 0.25, 1.0, 0.1667, 1.0, 0.1667, 0.5, 0.37, 0.4578, 0.25, 0.49, 0.13, 0.4578, 0.04215, 0.37, 0.01, 0.25, 0.04215, 0.13, 0.13, 0.04215, 0.25, 0.01, 0.37, 0.04215, 0.4578, 0.13, 0.49, 0.25, 0.4578, 0.37, 0.1667, 0.5, 0.1667, 1.0, 0.08333, 1.0, 0.08333, 0.5, 0.08333, 0.5, 0.08333, 1.0, 7.451e-08, 1.0, 7.451e-08, 0.5, 0.75, 0.49, 0.87, 0.4578, 0.9578, 0.37, 0.99, 0.25, 0.9578, 0.13, 0.87, 0.04215, 0.75, 0.01, 0.63, 0.04215, 0.5422, 0.13, 0.51, 0.25, 0.5422, 0.37, 0.63, 0.4578])
me_cylinder_002.materials.append(mat_material_003)
me_cylinder_002.update()
me_plane_001 = bpy.data.meshes.new('Plane.001')
me_plane_001.from_pydata([(-0.025, -0.025, 0.0), (0.025, -0.025, 0.0), (-0.025, 0.025, 0.0), (0.025, 0.025, 0.0)], [], [(0, 1, 3, 2)])
_uv = me_plane_001.uv_layers.new(name='UVMap')
_uv.uv.foreach_set('vector', [0.0, 0.0, 1.0, 0.0, 1.0, 1.0, 0.0, 1.0])
me_plane_001.materials.append(mat_flag_united_states)
me_plane_001.update()
me_plane_002 = bpy.data.meshes.new('Plane.002')
me_plane_002.from_pydata([(-0.025, -0.025, 0.0), (0.025, -0.025, 0.0), (-0.025, 0.025, 0.0), (0.025, 0.025, 0.0)], [], [(0, 1, 3, 2)])
_uv = me_plane_002.uv_layers.new(name='UVMap')
_uv.uv.foreach_set('vector', [0.0, 0.0, 1.0, 0.0, 1.0, 1.0, 0.0, 1.0])
me_plane_002.materials.append(mat_flag_russia)
me_plane_002.update()
me_plane_003 = bpy.data.meshes.new('Plane.003')
me_plane_003.from_pydata([(-0.025, -0.025, 0.0), (0.025, -0.025, 0.0), (-0.025, 0.025, 0.0), (0.025, 0.025, 0.0)], [], [(0, 1, 3, 2)])
_uv = me_plane_003.uv_layers.new(name='UVMap')
_uv.uv.foreach_set('vector', [0.0, 0.0, 1.0, 0.0, 1.0, 1.0, 0.0, 1.0])
me_plane_003.materials.append(mat_flag_paraguay)
me_plane_003.update()
me_plane_004 = bpy.data.meshes.new('Plane.004')
me_plane_004.from_pydata([(-0.025, -0.025, 0.0), (0.025, -0.025, 0.0), (-0.025, 0.025, 0.0), (0.025, 0.025, 0.0)], [], [(0, 1, 3, 2)])
_uv = me_plane_004.uv_layers.new(name='UVMap')
_uv.uv.foreach_set('vector', [0.0, 0.0, 1.0, 0.0, 1.0, 1.0, 0.0, 1.0])
me_plane_004.materials.append(mat_flag_belarus)
me_plane_004.update()
me_plane_005 = bpy.data.meshes.new('Plane.005')
me_plane_005.from_pydata([(-0.025, -0.025, 0.0), (0.025, -0.025, 0.0), (-0.025, 0.025, 0.0), (0.025, 0.025, 0.0)], [], [(0, 1, 3, 2)])
_uv = me_plane_005.uv_layers.new(name='UVMap')
_uv.uv.foreach_set('vector', [0.0, 0.0, 1.0, 0.0, 1.0, 1.0, 0.0, 1.0])
me_plane_005.materials.append(mat_flag_venezuela)
me_plane_005.update()
lat_lattice = bpy.data.lattices.new('Lattice')
lat_lattice.points_u = 4
lat_lattice.points.foreach_set('co_deform', [-0.5, -0.5, -0.5, -0.1667, -0.5, 1.5, 0.1667, -0.5, -2.5, 0.5, -0.5, -0.5, -0.5, 0.5, -0.5, -0.1667, 0.5, 1.5, 0.1667, 0.5, -2.5, 0.5, 0.5, -0.5, -0.5, -0.5, 0.5, -0.1667, -0.5, 2.5, 0.1667, -0.5, -1.5, 0.5, -0.5, 0.5, -0.5, 0.5, 0.5, -0.1667, 0.5, 2.5, 0.1667, 0.5, -1.5, 0.5, 0.5, 0.5])

# ---- objects
ob_cube_009 = bpy.data.objects.new('Cube.009', me_cube_034)
ob_square = bpy.data.objects.new('square', me_cube_031)
ob_space_center_000 = bpy.data.objects.new('space_center.000', None)
ob_square_001 = bpy.data.objects.new('square.001', me_cube_001)
ob_space_center_001 = bpy.data.objects.new('space_center.001', None)
ob_square_033 = bpy.data.objects.new('square.033', me_cube_049)
ob_space_center_002 = bpy.data.objects.new('space_center.002', None)
ob_square_031 = bpy.data.objects.new('square.031', me_cube_046)
ob_square_032 = bpy.data.objects.new('square.032', me_cube_048)
ob_cube = bpy.data.objects.new('Cube', me_cube)
ob_cube_001 = bpy.data.objects.new('Cube.001', me_cube_002)
ob_cube_002 = bpy.data.objects.new('Cube.002', me_cube_003)
ob_cube_003 = bpy.data.objects.new('Cube.003', me_cube_010)
ob_cube_004 = bpy.data.objects.new('Cube.004', me_cube_011)
ob_cube_005 = bpy.data.objects.new('Cube.005', me_cube_012)
ob_cube_006 = bpy.data.objects.new('Cube.006', me_cube_013)
ob_cube_007 = bpy.data.objects.new('Cube.007', me_cube_009)
ob_cube_008 = bpy.data.objects.new('Cube.008', me_cube_014)
ob_cube_012 = bpy.data.objects.new('Cube.012', me_cube_020)
ob_cube_013 = bpy.data.objects.new('Cube.013', me_cube_018)
ob_cube_014 = bpy.data.objects.new('Cube.014', me_cube_019)
ob_tile_002 = bpy.data.objects.new('tile.002', None)
ob_tile_001 = bpy.data.objects.new('tile.001', None)
ob_tile_004 = bpy.data.objects.new('tile.004', None)
ob_tile_005 = bpy.data.objects.new('tile.005', None)
ob_tile_000 = bpy.data.objects.new('tile.000', None)
ob_tile_033 = bpy.data.objects.new('tile.033', None)
ob_tile_032 = bpy.data.objects.new('tile.032', None)
ob_tile_035 = bpy.data.objects.new('tile.035', None)
ob_tile_036 = bpy.data.objects.new('tile.036', None)
ob_tile_031 = bpy.data.objects.new('tile.031', None)
ob_tile_027 = bpy.data.objects.new('tile.027', None)
ob_tile_025 = bpy.data.objects.new('tile.025', None)
ob_tile_029 = bpy.data.objects.new('tile.029', None)
ob_tile_030 = bpy.data.objects.new('tile.030', None)
ob_tile_024 = bpy.data.objects.new('tile.024', None)
ob_tile_020 = bpy.data.objects.new('tile.020', None)
ob_tile_019 = bpy.data.objects.new('tile.019', None)
ob_tile_022 = bpy.data.objects.new('tile.022', None)
ob_tile_023 = bpy.data.objects.new('tile.023', None)
ob_tile_018 = bpy.data.objects.new('tile.018', None)
ob_tile_014 = bpy.data.objects.new('tile.014', None)
ob_tile_013 = bpy.data.objects.new('tile.013', None)
ob_tile_016 = bpy.data.objects.new('tile.016', None)
ob_tile_017 = bpy.data.objects.new('tile.017', None)
ob_tile_012 = bpy.data.objects.new('tile.012', None)
ob_tile_008 = bpy.data.objects.new('tile.008', None)
ob_tile_007 = bpy.data.objects.new('tile.007', None)
ob_tile_010 = bpy.data.objects.new('tile.010', None)
ob_tile_011 = bpy.data.objects.new('tile.011', None)
ob_tile_006 = bpy.data.objects.new('tile.006', None)
ob_tile_003 = bpy.data.objects.new('tile.003', None)
ob_tile_026 = bpy.data.objects.new('tile.026', None)
ob_tile_009 = bpy.data.objects.new('tile.009', None)
ob_tile_015 = bpy.data.objects.new('tile.015', None)
ob_tile_021 = bpy.data.objects.new('tile.021', None)
ob_tile_028 = bpy.data.objects.new('tile.028', None)
ob_tile_034 = bpy.data.objects.new('tile.034', None)
ob_slice_001 = bpy.data.objects.new('slice.001', None)
ob_slice_002 = bpy.data.objects.new('slice.002', None)
ob_slice_003 = bpy.data.objects.new('slice.003', None)
ob_slice_004 = bpy.data.objects.new('slice.004', None)
ob_slice_005 = bpy.data.objects.new('slice.005', None)
ob_slice_006 = bpy.data.objects.new('slice.006', None)
ob_base = bpy.data.objects.new('Base', me_cylinder_003)
ob_cloth = bpy.data.objects.new('Cloth', me_plane)
ob_cloth_lattice = bpy.data.objects.new('Cloth Lattice', lat_lattice)
ob_cylinder = bpy.data.objects.new('Cylinder', me_cylinder_001)
ob_cylinder_001 = bpy.data.objects.new('Cylinder.001', me_cylinder_002)
ob_plane = bpy.data.objects.new('Plane', me_plane_001)
ob_plane_001 = bpy.data.objects.new('Plane.001', me_plane_002)
ob_plane_002 = bpy.data.objects.new('Plane.002', me_plane_003)
ob_plane_003 = bpy.data.objects.new('Plane.003', me_plane_004)
ob_plane_004 = bpy.data.objects.new('Plane.004', me_plane_005)

# ---- transforms, parenting, visibility, modifiers, constraints
ob_cube_009.location = (0.0, 0.0, 0.0)
ob_cube_009.scale = (0.56, 1.0, 0.005)
_m = ob_cube_009.modifiers.new('Bevel', 'BEVEL')
_m.width = 0.04
_m.width_pct = 0.04
_m.segments = 3
_m.limit_method = 'NONE'
_m.offset_type = 'WIDTH'
ob_square.location = (0.0, 0.0, 0.0)
ob_square.scale = (0.097, 0.1, 0.02)
ob_square.lock_scale = (True, True, False)
_m = ob_square.modifiers.new('Bevel', 'BEVEL')
_m.width = 0.08
_m.width_pct = 0.08
_m.angle_limit = 0.5306
ob_space_center_000.location = (0.0, 0.0, 0.02)
ob_space_center_000.empty_display_type = 'ARROWS'
ob_space_center_000.empty_display_size = 0.1
ob_square_001.location = (0.0, 0.0, 0.0)
ob_square_001.scale = (0.097, 0.1, 0.02)
ob_square_001.lock_scale = (True, True, False)
_m = ob_square_001.modifiers.new('Bevel', 'BEVEL')
_m.width = 0.08
_m.width_pct = 0.08
ob_space_center_001.location = (0.0, 0.0, 0.02)
ob_space_center_001.empty_display_type = 'ARROWS'
ob_space_center_001.empty_display_size = 0.1
ob_square_033.location = (0.0634, -0.0366, 0.0)
ob_square_033.rotation_euler = (0.0, -0.0, 0.5236)
ob_square_033.scale = (0.097, 0.1, 0.02)
ob_square_033.lock_scale = (True, True, False)
_m = ob_square_033.modifiers.new('Bevel', 'BEVEL')
ob_space_center_002.location = (0.01962, -0.04045, 0.02)
ob_space_center_002.rotation_euler = (0.0, 0.0, -0.5236)
ob_space_center_002.empty_display_type = 'ARROWS'
ob_space_center_002.empty_display_size = 0.1
ob_square_031.location = (0.0, 0.0, 0.0)
ob_square_031.scale = (0.1, 0.1, 0.04)
ob_square_032.location = (0.0634, -0.0366, 0.0)
ob_square_032.rotation_euler = (0.0, -0.0, 0.5236)
ob_square_032.scale = (0.1, 0.1, 0.04)
_m = ob_square_032.modifiers.new('Boolean', 'BOOLEAN')
_m.object = ob_square_031
_m.operation = 'UNION'
ob_cube.location = (0.0, 0.0, -0.1334)
ob_cube.rotation_euler = (0.0, 0.0, 0.5236)
ob_cube.scale = (1.0, 0.5774, 0.02)
ob_cube_001.location = (0.0, 0.0, -0.1334)
ob_cube_001.rotation_euler = (0.0, -0.0, 1.571)
ob_cube_001.scale = (1.0, 0.5774, 0.02)
ob_cube_002.location = (0.0, 0.0, -0.1334)
ob_cube_002.rotation_euler = (0.0, -0.0, 2.618)
ob_cube_002.scale = (1.0, 0.5774, 0.02)
ob_cube_003.location = (0.0, 0.0, 0.0)
ob_cube_003.rotation_euler = (0.0, -0.0, 6.283)
ob_cube_003.scale = (2.0, 0.505, 0.02)
ob_cube_004.location = (5.96e-08, 0.0, 0.0)
ob_cube_004.rotation_euler = (0.0, -0.0, 7.33)
ob_cube_004.scale = (2.0, 0.505, 0.02)
ob_cube_005.location = (-2.98e-08, 0.0, 0.0)
ob_cube_005.rotation_euler = (0.0, -0.0, 8.378)
ob_cube_005.scale = (2.0, 0.505, 0.02)
ob_cube_006.location = (0.0, -5.96e-08, 0.0)
ob_cube_006.rotation_euler = (0.0, -0.0, 9.425)
ob_cube_006.scale = (2.0, 0.505, 0.02)
ob_cube_007.location = (-2.98e-08, -2.98e-08, 0.0)
ob_cube_007.rotation_euler = (0.0, -0.0, 5.236)
ob_cube_007.scale = (2.0, 0.505, 0.02)
ob_cube_008.location = (-5.96e-08, 4.47e-08, 0.0)
ob_cube_008.rotation_euler = (0.0, -0.0, 10.47)
ob_cube_008.scale = (2.0, 0.505, 0.02)
ob_cube_012.location = (-2.98e-08, -2.98e-08, 0.0)
ob_cube_012.rotation_euler = (0.0, -0.0, 5.236)
ob_cube_012.scale = (2.0, 0.505, 0.02)
ob_cube_013.location = (5.96e-08, 0.0, 0.0)
ob_cube_013.rotation_euler = (0.0, -0.0, 7.33)
ob_cube_013.scale = (2.0, 0.505, 0.02)
ob_cube_014.location = (0.0, 0.0, 0.0)
ob_cube_014.rotation_euler = (0.0, -0.0, 6.283)
ob_cube_014.scale = (2.0, 0.505, 0.02)
_m = ob_cube_014.modifiers.new('Boolean', 'BOOLEAN')
_m.object = ob_cube_013
_m.operation = 'INTERSECT'
_m.solver = 'MANIFOLD'
_m = ob_cube_014.modifiers.new('Boolean.001', 'BOOLEAN')
_m.object = ob_cube_012
_m.operation = 'INTERSECT'
_m.solver = 'MANIFOLD'
ob_tile_002.location = (0.2, 1.11, 0.0)
ob_tile_002.instance_type = 'COLLECTION'
ob_tile_001.location = (0.4, 1.11, 0.0)
ob_tile_001.instance_type = 'COLLECTION'
ob_tile_004.location = (-0.2, 1.11, 0.0)
ob_tile_004.instance_type = 'COLLECTION'
ob_tile_005.location = (-0.4, 1.11, 0.0)
ob_tile_005.instance_type = 'COLLECTION'
ob_tile_000.location = (0.6, 1.11, 0.0)
ob_tile_000.instance_type = 'COLLECTION'
ob_tile_033.location = (1.061, 0.3818, 0.0)
ob_tile_033.rotation_euler = (0.0, -0.0, -1.047)
ob_tile_033.instance_type = 'COLLECTION'
ob_tile_032.location = (1.161, 0.2086, 0.0)
ob_tile_032.rotation_euler = (0.0, -0.0, -1.047)
ob_tile_032.instance_type = 'COLLECTION'
ob_tile_035.location = (0.8613, 0.7282, 0.0)
ob_tile_035.rotation_euler = (0.0, -0.0, -1.047)
ob_tile_035.instance_type = 'COLLECTION'
ob_tile_036.location = (0.7613, 0.9014, 0.0)
ob_tile_036.rotation_euler = (0.0, -0.0, -1.047)
ob_tile_036.instance_type = 'COLLECTION'
ob_tile_031.location = (1.261, 0.03538, 0.0)
ob_tile_031.rotation_euler = (0.0, -0.0, -1.047)
ob_tile_031.instance_type = 'COLLECTION'
ob_tile_027.location = (0.8613, -0.7282, 0.0)
ob_tile_027.rotation_euler = (0.0, -0.0, -2.094)
ob_tile_027.instance_type = 'COLLECTION'
ob_tile_025.location = (0.7613, -0.9014, 0.0)
ob_tile_025.rotation_euler = (0.0, -0.0, -2.094)
ob_tile_025.instance_type = 'COLLECTION'
ob_tile_029.location = (1.061, -0.3818, 0.0)
ob_tile_029.rotation_euler = (0.0, -0.0, -2.094)
ob_tile_029.instance_type = 'COLLECTION'
ob_tile_030.location = (1.161, -0.2086, 0.0)
ob_tile_030.rotation_euler = (0.0, -0.0, -2.094)
ob_tile_030.instance_type = 'COLLECTION'
ob_tile_024.location = (0.6613, -1.075, 0.0)
ob_tile_024.rotation_euler = (0.0, -0.0, -2.094)
ob_tile_024.instance_type = 'COLLECTION'
ob_tile_020.location = (-0.2, -1.11, 0.0)
ob_tile_020.rotation_euler = (0.0, -0.0, -3.142)
ob_tile_020.instance_type = 'COLLECTION'
ob_tile_019.location = (-0.4, -1.11, 0.0)
ob_tile_019.rotation_euler = (0.0, -0.0, -3.142)
ob_tile_019.instance_type = 'COLLECTION'
ob_tile_022.location = (0.2, -1.11, 0.0)
ob_tile_022.rotation_euler = (0.0, -0.0, -3.142)
ob_tile_022.instance_type = 'COLLECTION'
ob_tile_023.location = (0.4, -1.11, 0.0)
ob_tile_023.rotation_euler = (0.0, -0.0, -3.142)
ob_tile_023.instance_type = 'COLLECTION'
ob_tile_018.location = (-0.6, -1.11, 0.0)
ob_tile_018.rotation_euler = (0.0, -0.0, -3.142)
ob_tile_018.instance_type = 'COLLECTION'
ob_tile_014.location = (-1.061, -0.3818, 0.0)
ob_tile_014.rotation_euler = (0.0, -0.0, -4.189)
ob_tile_014.instance_type = 'COLLECTION'
ob_tile_013.location = (-1.161, -0.2086, 0.0)
ob_tile_013.rotation_euler = (0.0, -0.0, -4.189)
ob_tile_013.instance_type = 'COLLECTION'
ob_tile_016.location = (-0.8613, -0.7282, 0.0)
ob_tile_016.rotation_euler = (0.0, -0.0, -4.189)
ob_tile_016.instance_type = 'COLLECTION'
ob_tile_017.location = (-0.7613, -0.9014, 0.0)
ob_tile_017.rotation_euler = (0.0, -0.0, -4.189)
ob_tile_017.instance_type = 'COLLECTION'
ob_tile_012.location = (-1.261, -0.03538, 0.0)
ob_tile_012.rotation_euler = (0.0, -0.0, -4.189)
ob_tile_012.instance_type = 'COLLECTION'
ob_tile_008.location = (-0.8613, 0.7282, 0.0)
ob_tile_008.rotation_euler = (0.0, -0.0, -5.236)
ob_tile_008.instance_type = 'COLLECTION'
ob_tile_007.location = (-0.7613, 0.9014, 0.0)
ob_tile_007.rotation_euler = (0.0, -0.0, -5.236)
ob_tile_007.instance_type = 'COLLECTION'
ob_tile_010.location = (-1.061, 0.3818, 0.0)
ob_tile_010.rotation_euler = (0.0, -0.0, -5.236)
ob_tile_010.instance_type = 'COLLECTION'
ob_tile_011.location = (-1.161, 0.2086, 0.0)
ob_tile_011.rotation_euler = (0.0, -0.0, -5.236)
ob_tile_011.instance_type = 'COLLECTION'
ob_tile_006.location = (-0.6613, 1.075, 0.0)
ob_tile_006.rotation_euler = (0.0, -0.0, -5.236)
ob_tile_006.instance_type = 'COLLECTION'
ob_tile_003.location = (0.0, 1.11, 0.0)
ob_tile_003.instance_type = 'COLLECTION'
ob_tile_026.location = (0.0, 1.11, 0.0)
ob_tile_026.instance_type = 'COLLECTION'
ob_tile_009.location = (-0.9613, 0.555, 0.0)
ob_tile_009.rotation_euler = (0.0, -0.0, 1.047)
ob_tile_009.instance_type = 'COLLECTION'
ob_tile_015.location = (-0.9613, -0.555, 0.0)
ob_tile_015.rotation_euler = (0.0, -0.0, 2.094)
ob_tile_015.instance_type = 'COLLECTION'
ob_tile_021.location = (2.384e-07, -1.11, 0.0)
ob_tile_021.rotation_euler = (0.0, -0.0, 3.142)
ob_tile_021.instance_type = 'COLLECTION'
ob_tile_028.location = (0.9613, -0.555, 0.0)
ob_tile_028.rotation_euler = (0.0, -0.0, 4.189)
ob_tile_028.instance_type = 'COLLECTION'
ob_tile_034.location = (0.9613, 0.555, 0.0)
ob_tile_034.rotation_euler = (0.0, -0.0, 5.236)
ob_tile_034.instance_type = 'COLLECTION'
ob_slice_001.location = (0.0, 0.0, 0.0)
ob_slice_001.instance_type = 'COLLECTION'
ob_slice_002.location = (0.0, 0.0, 0.0)
ob_slice_002.rotation_euler = (0.0, -0.0, 1.047)
ob_slice_002.instance_type = 'COLLECTION'
ob_slice_003.location = (0.0, 0.0, 0.0)
ob_slice_003.rotation_euler = (0.0, -0.0, 2.094)
ob_slice_003.instance_type = 'COLLECTION'
ob_slice_004.location = (0.0, 0.0, 0.0)
ob_slice_004.rotation_euler = (0.0, -0.0, 3.142)
ob_slice_004.instance_type = 'COLLECTION'
ob_slice_005.location = (0.0, 0.0, 0.0)
ob_slice_005.rotation_euler = (0.0, -0.0, 4.189)
ob_slice_005.instance_type = 'COLLECTION'
ob_slice_006.location = (0.0, 0.0, 0.0)
ob_slice_006.rotation_euler = (0.0, -0.0, 5.236)
ob_slice_006.instance_type = 'COLLECTION'
ob_base.location = (0.0, 0.0, 0.01)
ob_base.scale = (0.625, 0.625, 1.0)
ob_cloth.location = (0.046, 0.0, 0.09522)
ob_cloth.rotation_euler = (1.571, 0.0, 0.0)
ob_cloth.scale = (1.6, 1.2, 1.0)
_m = ob_cloth.modifiers.new('Solidify', 'SOLIDIFY')
_m.thickness = 0.005
_m = ob_cloth.modifiers.new('Lattice', 'LATTICE')
_m.object = ob_cloth_lattice
ob_cloth_lattice.location = (0.046, -3.522e-11, 0.09522)
ob_cloth_lattice.rotation_euler = (1.571, -0.0, 0.0)
ob_cloth_lattice.scale = (0.08, 0.06, 0.005)
ob_cylinder.location = (0.0, 0.0, 0.04006)
ob_cylinder.scale = (0.5, 0.5, 0.2778)
ob_cylinder_001.location = (0.0, 0.0, 0.09522)
ob_cylinder_001.scale = (0.7, 0.7, 0.3333)
ob_plane.location = (0.0, 0.0, 0.18)
ob_plane.rotation_euler = (1.571, 0.0, 0.0)
ob_plane.scale = (0.8, 0.6, 1.0)
ob_plane_001.location = (0.05, 0.0, 0.18)
ob_plane_001.rotation_euler = (1.571, 0.0, 0.0)
ob_plane_001.scale = (0.8, 0.6, 1.0)
ob_plane_002.location = (0.1, 0.0, 0.18)
ob_plane_002.rotation_euler = (1.571, 0.0, 0.0)
ob_plane_002.scale = (0.8, 0.6, 1.0)
ob_plane_003.location = (0.15, 0.0, 0.18)
ob_plane_003.rotation_euler = (1.571, 0.0, 0.0)
ob_plane_003.scale = (0.8, 0.6, 1.0)
ob_plane_004.location = (-0.05, 0.0, 0.18)
ob_plane_004.rotation_euler = (1.571, 0.0, 0.0)
ob_plane_004.scale = (0.8, 0.6, 1.0)
ob_tile_002.instance_collection = col_square
ob_tile_001.instance_collection = col_square
ob_tile_004.instance_collection = col_square
ob_tile_005.instance_collection = col_square
ob_tile_000.instance_collection = col_corner
ob_tile_033.instance_collection = col_square
ob_tile_032.instance_collection = col_square
ob_tile_035.instance_collection = col_square
ob_tile_036.instance_collection = col_square
ob_tile_031.instance_collection = col_corner
ob_tile_027.instance_collection = col_square
ob_tile_025.instance_collection = col_square
ob_tile_029.instance_collection = col_square
ob_tile_030.instance_collection = col_square
ob_tile_024.instance_collection = col_corner
ob_tile_020.instance_collection = col_square
ob_tile_019.instance_collection = col_square
ob_tile_022.instance_collection = col_square
ob_tile_023.instance_collection = col_square
ob_tile_018.instance_collection = col_corner
ob_tile_014.instance_collection = col_square
ob_tile_013.instance_collection = col_square
ob_tile_016.instance_collection = col_square
ob_tile_017.instance_collection = col_square
ob_tile_012.instance_collection = col_corner
ob_tile_008.instance_collection = col_square
ob_tile_007.instance_collection = col_square
ob_tile_010.instance_collection = col_square
ob_tile_011.instance_collection = col_square
ob_tile_006.instance_collection = col_corner
ob_tile_003.instance_collection = col_special_square
ob_tile_026.instance_collection = col_special_square
ob_tile_009.instance_collection = col_special_square
ob_tile_015.instance_collection = col_special_square
ob_tile_021.instance_collection = col_special_square
ob_tile_028.instance_collection = col_special_square
ob_tile_034.instance_collection = col_special_square
ob_slice_001.instance_collection = col_slice
ob_slice_002.instance_collection = col_slice
ob_slice_003.instance_collection = col_slice
ob_slice_004.instance_collection = col_slice
ob_slice_005.instance_collection = col_slice
ob_slice_006.instance_collection = col_slice

# ---- collection membership
col_slice.objects.link(ob_cube_009)
col_square.objects.link(ob_square)
col_square.objects.link(ob_space_center_000)
col_special_square.objects.link(ob_square_001)
col_special_square.objects.link(ob_space_center_001)
col_corner.objects.link(ob_square_033)
col_corner.objects.link(ob_space_center_002)
col_corner_parts.objects.link(ob_square_031)
col_corner_parts.objects.link(ob_square_032)
col_master_tiles_5.objects.link(ob_cube)
col_master_tiles_5.objects.link(ob_cube_001)
col_master_tiles_5.objects.link(ob_cube_002)
col_master_tiles_5.objects.link(ob_cube_003)
col_master_tiles_5.objects.link(ob_cube_004)
col_master_tiles_5.objects.link(ob_cube_005)
col_master_tiles_5.objects.link(ob_cube_006)
col_master_tiles_5.objects.link(ob_cube_007)
col_master_tiles_5.objects.link(ob_cube_008)
col_slice_001.objects.link(ob_cube_012)
col_slice_001.objects.link(ob_cube_013)
col_slice_001.objects.link(ob_cube_014)
col_hexagon.objects.link(ob_tile_002)
col_hexagon.objects.link(ob_tile_001)
col_hexagon.objects.link(ob_tile_004)
col_hexagon.objects.link(ob_tile_005)
col_hexagon.objects.link(ob_tile_000)
col_hexagon.objects.link(ob_tile_033)
col_hexagon.objects.link(ob_tile_032)
col_hexagon.objects.link(ob_tile_035)
col_hexagon.objects.link(ob_tile_036)
col_hexagon.objects.link(ob_tile_031)
col_hexagon.objects.link(ob_tile_027)
col_hexagon.objects.link(ob_tile_025)
col_hexagon.objects.link(ob_tile_029)
col_hexagon.objects.link(ob_tile_030)
col_hexagon.objects.link(ob_tile_024)
col_hexagon.objects.link(ob_tile_020)
col_hexagon.objects.link(ob_tile_019)
col_hexagon.objects.link(ob_tile_022)
col_hexagon.objects.link(ob_tile_023)
col_hexagon.objects.link(ob_tile_018)
col_hexagon.objects.link(ob_tile_014)
col_hexagon.objects.link(ob_tile_013)
col_hexagon.objects.link(ob_tile_016)
col_hexagon.objects.link(ob_tile_017)
col_hexagon.objects.link(ob_tile_012)
col_hexagon.objects.link(ob_tile_008)
col_hexagon.objects.link(ob_tile_007)
col_hexagon.objects.link(ob_tile_010)
col_hexagon.objects.link(ob_tile_011)
col_hexagon.objects.link(ob_tile_006)
col_hexagon.objects.link(ob_tile_003)
col_hexagon.objects.link(ob_tile_026)
col_hexagon.objects.link(ob_tile_009)
col_hexagon.objects.link(ob_tile_015)
col_hexagon.objects.link(ob_tile_021)
col_hexagon.objects.link(ob_tile_028)
col_hexagon.objects.link(ob_tile_034)
col_inner_hexagon.objects.link(ob_slice_001)
col_inner_hexagon.objects.link(ob_slice_002)
col_inner_hexagon.objects.link(ob_slice_003)
col_inner_hexagon.objects.link(ob_slice_004)
col_inner_hexagon.objects.link(ob_slice_005)
col_inner_hexagon.objects.link(ob_slice_006)
col_flag.objects.link(ob_base)
col_flag.objects.link(ob_cloth)
col_flag.objects.link(ob_cloth_lattice)
col_flag.objects.link(ob_cylinder)
col_flag.objects.link(ob_cylinder_001)
col_materials.objects.link(ob_plane)
col_materials.objects.link(ob_plane_001)
col_materials.objects.link(ob_plane_002)
col_materials.objects.link(ob_plane_003)
col_materials.objects.link(ob_plane_004)

# ---- scene / render settings (as saved in the file)
scene.frame_start = 1; scene.frame_end = 250; scene.frame_set(2)
scene.render.engine = 'BLENDER_EEVEE_NEXT'
scene.render.bake_bias = 0.0
scene.render.bake_samples = 0
scene.cycles.sampling_pattern = 'TABULATED_SOBOL'
scene.eevee.use_volume_custom_range = False
bpy.context.view_layer.update()

# ---- added for rendering (the .blend has no active camera and no usable light): camera, sun
cam_auto = bpy.data.cameras.new('AutoCamera')
cam_auto.lens = 50.0
cam_auto.sensor_width = 36.0
cam_auto.clip_end = 1000.0
ob_auto_camera = bpy.data.objects.new('AutoCamera', cam_auto)
scene.collection.objects.link(ob_auto_camera)
ob_auto_camera.location = (5.93727, -7.12473, 4.77062)
ob_auto_camera.rotation_euler = (1.09748, -7.21219e-08, 0.694738)
scene.camera = ob_auto_camera
light_auto_sun = bpy.data.lights.new('AutoSun', 'SUN')
light_auto_sun.energy = 3.0
light_auto_sun.angle = 0.0523599
ob_auto_sun = bpy.data.objects.new('AutoSun', light_auto_sun)
scene.collection.objects.link(ob_auto_sun)
ob_auto_sun.rotation_euler = (0.872665, 0.174533, 0.523599)
bpy.context.view_layer.update()
